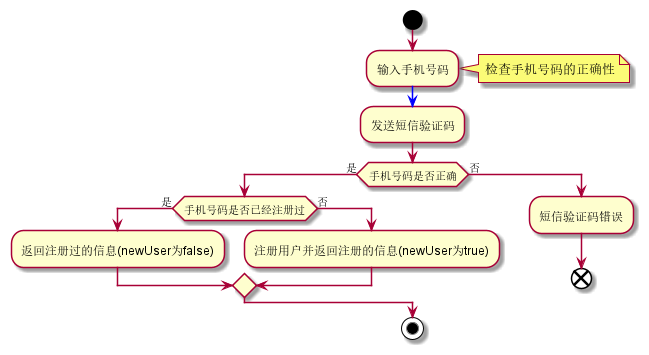

The diagram above was rendered by PlantUML. Its source (embedded in the PNG):
@startuml
start
:输入手机号码;
note right:检查手机号码的正确性
-[#blue]->
:发送短信验证码;
if(手机号码是否正确) then (是)
    if(手机号码是否已经注册过) then (是)
        :返回注册过的信息(newUser为false);
    else (否)
        :注册用户并返回注册的信息(newUser为true);
    endif
else (否)
    :短信验证码错误;
end
endif
stop
@enduml